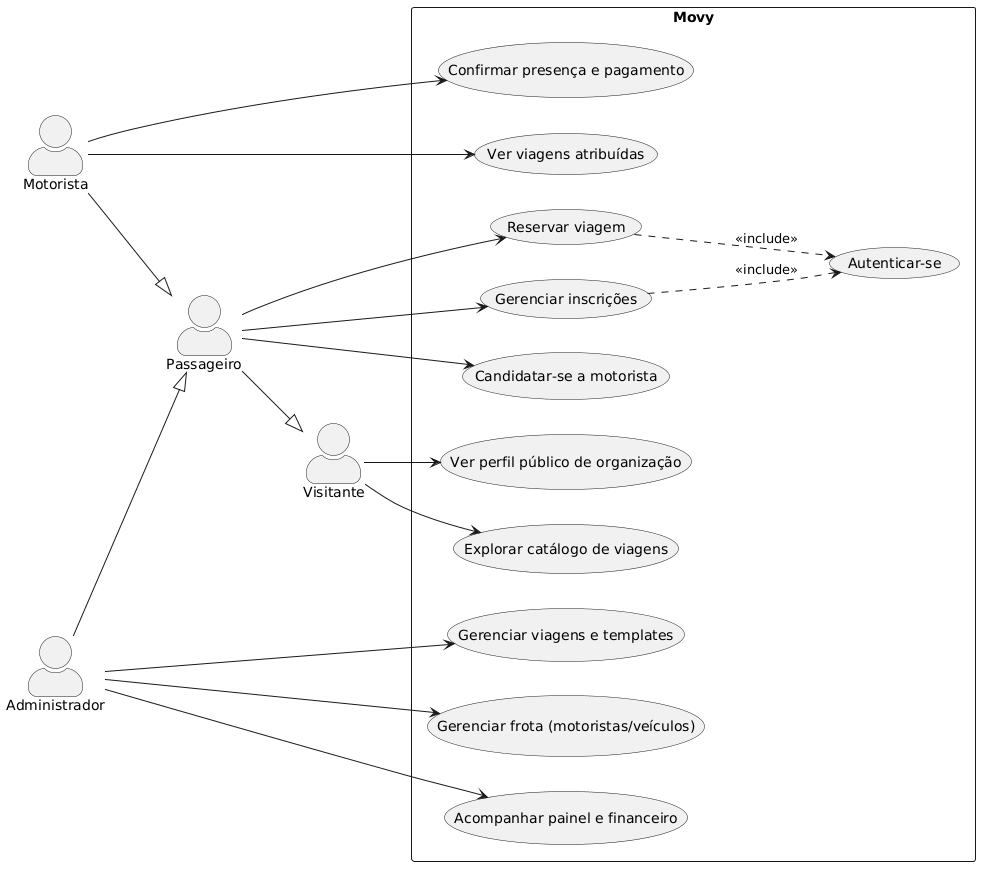

The diagram above was rendered by PlantUML. Its source (embedded in the PNG):
@startuml
' Casos de uso (Seção 3.2) — EXEMPLO legível (subconjunto representativo).
' A lista exaustiva de funcionalidades está na Tabela de Requisitos Funcionais (tab:rf).
' Render: java -jar plantuml.jar -tpdf casos-de-uso.puml -o ../imagens
left to right direction
skinparam shadowing false
skinparam packageStyle rectangle
skinparam actorStyle awesome

actor "Visitante" as V
actor "Passageiro" as P
actor "Motorista" as M
actor "Administrador" as A

' Generalização: precedência crescente de capacidades
P --|> V
M --|> P
A --|> P

rectangle "Movy" {
  usecase "Explorar catálogo de viagens" as UC1
  usecase "Ver perfil público de organização" as UC2
  usecase "Autenticar-se" as UCAuth
  usecase "Reservar viagem" as UC3
  usecase "Gerenciar inscrições" as UC4
  usecase "Candidatar-se a motorista" as UC5
  usecase "Ver viagens atribuídas" as UC6
  usecase "Confirmar presença e pagamento" as UC7
  usecase "Gerenciar viagens e templates" as UC8
  usecase "Gerenciar frota (motoristas/veículos)" as UC9
  usecase "Acompanhar painel e financeiro" as UC10
}

V --> UC1
V --> UC2
P --> UC3
P --> UC4
P --> UC5
M --> UC6
M --> UC7
A --> UC8
A --> UC9
A --> UC10

UC3 ..> UCAuth : <<include>>
UC4 ..> UCAuth : <<include>>
@enduml